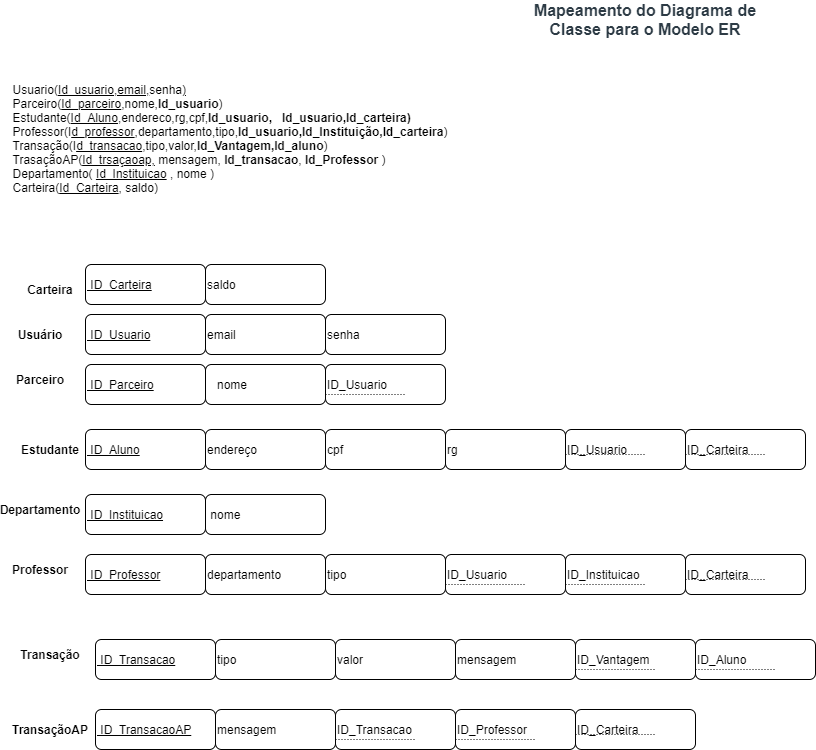

The diagram above was exported from draw.io. Its source (the exported page's mxGraphModel, read from the mxfile embedded in the PNG):
<mxGraphModel dx="2105" dy="489" grid="1" gridSize="10" guides="1" tooltips="1" connect="1" arrows="1" fold="1" page="1" pageScale="1" pageWidth="827" pageHeight="1169" math="0" shadow="0">
  <root>
    <mxCell id="0" />
    <mxCell id="1" parent="0" />
    <mxCell id="iktnJj4b6yL8fsPrejDB-4" value="&lt;div style=&quot;text-align: left&quot;&gt;&lt;span&gt;Usuario(&lt;/span&gt;&lt;u&gt;Id_usuario,email,&lt;/u&gt;&lt;span&gt;senha&lt;/span&gt;&lt;u&gt;)&lt;/u&gt;&lt;/div&gt;&lt;div style=&quot;text-align: left&quot;&gt;Parceiro(&lt;u&gt;Id_parceiro&lt;/u&gt;,nome,&lt;b&gt;Id_usuario&lt;/b&gt;)&lt;/div&gt;&lt;div style=&quot;text-align: left&quot;&gt;Estudante(&lt;u&gt;Id_Aluno&lt;/u&gt;,endereco,rg,cpf,&lt;b&gt;Id_usuario,&amp;nbsp; &amp;nbsp;&lt;/b&gt;&lt;b style=&quot;text-align: justify&quot;&gt;Id_usuario,&lt;/b&gt;&lt;b style=&quot;text-align: justify&quot;&gt;Id_carteira&lt;/b&gt;&lt;b style=&quot;text-align: justify&quot;&gt;)&lt;/b&gt;&lt;/div&gt;&lt;div style=&quot;text-align: left&quot;&gt;Professor(I&lt;u&gt;d_professor&lt;/u&gt;,departamento,tipo,&lt;b&gt;Id_usuario,Id_Instituição,Id_carteira&lt;/b&gt;)&lt;/div&gt;&lt;div style=&quot;text-align: left&quot;&gt;Transação(I&lt;u&gt;d_transacao&lt;/u&gt;,tipo,valor,&lt;b&gt;Id_Vantagem,Id_aluno&lt;/b&gt;)&lt;/div&gt;&lt;div style=&quot;text-align: left&quot;&gt;TrasaçãoAP(&lt;u&gt;Id_trsaçaoap,&lt;/u&gt; mensagem, &lt;b&gt;Id_transacao&lt;/b&gt;,&amp;nbsp;&lt;b&gt;Id_Professor&amp;nbsp;&lt;/b&gt;)&lt;/div&gt;&lt;div style=&quot;text-align: left&quot;&gt;Departamento( &lt;u&gt;Id_Instituicao&lt;/u&gt; , nome )&lt;/div&gt;&lt;div style=&quot;text-align: left&quot;&gt;Carteira(&lt;u&gt;Id_Carteira&lt;/u&gt;, saldo)&lt;/div&gt;&lt;div style=&quot;text-align: left&quot;&gt;&lt;br&gt;&lt;/div&gt;&lt;div style=&quot;text-align: left&quot;&gt;&lt;br&gt;&lt;/div&gt;&lt;div style=&quot;text-align: left&quot;&gt;&lt;span&gt;&lt;br&gt;&lt;/span&gt;&lt;/div&gt;" style="text;html=1;strokeColor=none;fillColor=none;align=center;verticalAlign=middle;whiteSpace=wrap;rounded=0;" parent="1" vertex="1">
      <mxGeometry y="70" width="450" height="250" as="geometry" />
    </mxCell>
    <mxCell id="iktnJj4b6yL8fsPrejDB-5" value="&lt;u&gt;&amp;nbsp;ID_Parceiro&lt;/u&gt;" style="rounded=1;whiteSpace=wrap;html=1;align=left;" parent="1" vertex="1">
      <mxGeometry x="80" y="400" width="120" height="40" as="geometry" />
    </mxCell>
    <mxCell id="iktnJj4b6yL8fsPrejDB-10" value="&amp;nbsp; &amp;nbsp;nome" style="rounded=1;whiteSpace=wrap;html=1;align=left;" parent="1" vertex="1">
      <mxGeometry x="200" y="400" width="120" height="40" as="geometry" />
    </mxCell>
    <mxCell id="iktnJj4b6yL8fsPrejDB-11" value="ID_Usuario" style="rounded=1;whiteSpace=wrap;html=1;align=left;" parent="1" vertex="1">
      <mxGeometry x="320" y="400" width="120" height="40" as="geometry" />
    </mxCell>
    <mxCell id="iktnJj4b6yL8fsPrejDB-12" value="" style="endArrow=none;html=1;rounded=0;dashed=1;dashPattern=1 2;exitX=0;exitY=0.75;exitDx=0;exitDy=0;" parent="1" source="iktnJj4b6yL8fsPrejDB-11" edge="1">
      <mxGeometry relative="1" as="geometry">
        <mxPoint x="330" y="430" as="sourcePoint" />
        <mxPoint x="400" y="430" as="targetPoint" />
      </mxGeometry>
    </mxCell>
    <mxCell id="iktnJj4b6yL8fsPrejDB-17" value="&lt;b&gt;Parceiro&lt;/b&gt;" style="text;html=1;strokeColor=none;fillColor=none;align=center;verticalAlign=middle;whiteSpace=wrap;rounded=0;" parent="1" vertex="1">
      <mxGeometry y="400" width="70" height="30" as="geometry" />
    </mxCell>
    <mxCell id="iktnJj4b6yL8fsPrejDB-18" value="&lt;u&gt;&amp;nbsp;ID_Usuario&lt;/u&gt;" style="rounded=1;whiteSpace=wrap;html=1;align=left;" parent="1" vertex="1">
      <mxGeometry x="80" y="350" width="120" height="40" as="geometry" />
    </mxCell>
    <mxCell id="iktnJj4b6yL8fsPrejDB-19" value="email" style="rounded=1;whiteSpace=wrap;html=1;align=left;" parent="1" vertex="1">
      <mxGeometry x="200" y="350" width="120" height="40" as="geometry" />
    </mxCell>
    <mxCell id="iktnJj4b6yL8fsPrejDB-21" value="&lt;b&gt;Usuário&lt;/b&gt;" style="text;html=1;strokeColor=none;fillColor=none;align=center;verticalAlign=middle;whiteSpace=wrap;rounded=0;" parent="1" vertex="1">
      <mxGeometry y="355" width="70" height="30" as="geometry" />
    </mxCell>
    <mxCell id="iktnJj4b6yL8fsPrejDB-22" value="&lt;u&gt;&amp;nbsp;ID_Aluno&lt;/u&gt;" style="rounded=1;whiteSpace=wrap;html=1;align=left;" parent="1" vertex="1">
      <mxGeometry x="80" y="465" width="120" height="40" as="geometry" />
    </mxCell>
    <mxCell id="iktnJj4b6yL8fsPrejDB-23" value="endereço" style="rounded=1;whiteSpace=wrap;html=1;align=left;" parent="1" vertex="1">
      <mxGeometry x="200" y="465" width="120" height="40" as="geometry" />
    </mxCell>
    <mxCell id="iktnJj4b6yL8fsPrejDB-24" value="ID_Usuario" style="rounded=1;whiteSpace=wrap;html=1;align=left;" parent="1" vertex="1">
      <mxGeometry x="560" y="465" width="120" height="40" as="geometry" />
    </mxCell>
    <mxCell id="iktnJj4b6yL8fsPrejDB-25" value="&lt;b&gt;Estudante&lt;/b&gt;" style="text;html=1;strokeColor=none;fillColor=none;align=center;verticalAlign=middle;whiteSpace=wrap;rounded=0;" parent="1" vertex="1">
      <mxGeometry x="10" y="470" width="70" height="30" as="geometry" />
    </mxCell>
    <mxCell id="iktnJj4b6yL8fsPrejDB-26" value="cpf" style="rounded=1;whiteSpace=wrap;html=1;align=left;" parent="1" vertex="1">
      <mxGeometry x="320" y="465" width="120" height="40" as="geometry" />
    </mxCell>
    <mxCell id="iktnJj4b6yL8fsPrejDB-27" value="rg" style="rounded=1;whiteSpace=wrap;html=1;align=left;" parent="1" vertex="1">
      <mxGeometry x="440" y="465" width="120" height="40" as="geometry" />
    </mxCell>
    <mxCell id="iktnJj4b6yL8fsPrejDB-31" value="" style="endArrow=none;html=1;rounded=0;dashed=1;dashPattern=1 2;exitX=0;exitY=0.75;exitDx=0;exitDy=0;" parent="1" edge="1">
      <mxGeometry relative="1" as="geometry">
        <mxPoint x="560" y="490" as="sourcePoint" />
        <mxPoint x="640" y="490" as="targetPoint" />
      </mxGeometry>
    </mxCell>
    <mxCell id="iktnJj4b6yL8fsPrejDB-32" value="&lt;u&gt;&amp;nbsp;ID_Professor&lt;/u&gt;" style="rounded=1;whiteSpace=wrap;html=1;align=left;" parent="1" vertex="1">
      <mxGeometry x="80" y="590" width="120" height="40" as="geometry" />
    </mxCell>
    <mxCell id="iktnJj4b6yL8fsPrejDB-33" value="departamento" style="rounded=1;whiteSpace=wrap;html=1;align=left;" parent="1" vertex="1">
      <mxGeometry x="200" y="590" width="120" height="40" as="geometry" />
    </mxCell>
    <mxCell id="iktnJj4b6yL8fsPrejDB-37" value="&lt;b&gt;Professor&lt;/b&gt;" style="text;html=1;strokeColor=none;fillColor=none;align=center;verticalAlign=middle;whiteSpace=wrap;rounded=0;" parent="1" vertex="1">
      <mxGeometry y="590" width="70" height="30" as="geometry" />
    </mxCell>
    <mxCell id="iktnJj4b6yL8fsPrejDB-38" value="ID_Usuario" style="rounded=1;whiteSpace=wrap;html=1;align=left;" parent="1" vertex="1">
      <mxGeometry x="440" y="590" width="120" height="40" as="geometry" />
    </mxCell>
    <mxCell id="iktnJj4b6yL8fsPrejDB-39" value="ID_Instituicao" style="rounded=1;whiteSpace=wrap;html=1;align=left;" parent="1" vertex="1">
      <mxGeometry x="560" y="590" width="120" height="40" as="geometry" />
    </mxCell>
    <mxCell id="iktnJj4b6yL8fsPrejDB-40" value="" style="endArrow=none;html=1;rounded=0;dashed=1;dashPattern=1 2;exitX=0;exitY=0.75;exitDx=0;exitDy=0;" parent="1" edge="1">
      <mxGeometry relative="1" as="geometry">
        <mxPoint x="560" y="620" as="sourcePoint" />
        <mxPoint x="640" y="620" as="targetPoint" />
      </mxGeometry>
    </mxCell>
    <mxCell id="iktnJj4b6yL8fsPrejDB-41" value="&lt;b&gt;Departamento&lt;/b&gt;" style="text;html=1;strokeColor=none;fillColor=none;align=center;verticalAlign=middle;whiteSpace=wrap;rounded=0;" parent="1" vertex="1">
      <mxGeometry y="530" width="70" height="30" as="geometry" />
    </mxCell>
    <mxCell id="iktnJj4b6yL8fsPrejDB-42" value="&lt;u&gt;&amp;nbsp;ID_Instituicao&lt;/u&gt;" style="rounded=1;whiteSpace=wrap;html=1;align=left;" parent="1" vertex="1">
      <mxGeometry x="80" y="530" width="120" height="40" as="geometry" />
    </mxCell>
    <mxCell id="iktnJj4b6yL8fsPrejDB-43" value="&amp;nbsp;nome" style="rounded=1;whiteSpace=wrap;html=1;align=left;" parent="1" vertex="1">
      <mxGeometry x="200" y="530" width="120" height="40" as="geometry" />
    </mxCell>
    <mxCell id="iktnJj4b6yL8fsPrejDB-51" value="&lt;b&gt;Transação&lt;/b&gt;" style="text;html=1;strokeColor=none;fillColor=none;align=center;verticalAlign=middle;whiteSpace=wrap;rounded=0;" parent="1" vertex="1">
      <mxGeometry x="10" y="675" width="70" height="30" as="geometry" />
    </mxCell>
    <mxCell id="iktnJj4b6yL8fsPrejDB-52" value="&lt;u&gt;&amp;nbsp;ID_Transacao&lt;/u&gt;" style="rounded=1;whiteSpace=wrap;html=1;align=left;" parent="1" vertex="1">
      <mxGeometry x="90" y="675" width="120" height="40" as="geometry" />
    </mxCell>
    <mxCell id="iktnJj4b6yL8fsPrejDB-53" value="tipo" style="rounded=1;whiteSpace=wrap;html=1;align=left;" parent="1" vertex="1">
      <mxGeometry x="210" y="675" width="120" height="40" as="geometry" />
    </mxCell>
    <mxCell id="iktnJj4b6yL8fsPrejDB-54" value="valor" style="rounded=1;whiteSpace=wrap;html=1;align=left;" parent="1" vertex="1">
      <mxGeometry x="330" y="675" width="120" height="40" as="geometry" />
    </mxCell>
    <mxCell id="iktnJj4b6yL8fsPrejDB-55" value="mensagem" style="rounded=1;whiteSpace=wrap;html=1;align=left;" parent="1" vertex="1">
      <mxGeometry x="450" y="675" width="120" height="40" as="geometry" />
    </mxCell>
    <mxCell id="iktnJj4b6yL8fsPrejDB-56" value="ID_Vantagem" style="rounded=1;whiteSpace=wrap;html=1;align=left;" parent="1" vertex="1">
      <mxGeometry x="570" y="675" width="120" height="40" as="geometry" />
    </mxCell>
    <mxCell id="iktnJj4b6yL8fsPrejDB-57" value="" style="endArrow=none;html=1;rounded=0;dashed=1;dashPattern=1 2;exitX=0;exitY=0.75;exitDx=0;exitDy=0;" parent="1" edge="1">
      <mxGeometry relative="1" as="geometry">
        <mxPoint x="570" y="705" as="sourcePoint" />
        <mxPoint x="650" y="705" as="targetPoint" />
      </mxGeometry>
    </mxCell>
    <mxCell id="iktnJj4b6yL8fsPrejDB-58" value="ID_Aluno" style="rounded=1;whiteSpace=wrap;html=1;align=left;" parent="1" vertex="1">
      <mxGeometry x="690" y="675" width="120" height="40" as="geometry" />
    </mxCell>
    <mxCell id="iktnJj4b6yL8fsPrejDB-59" value="" style="endArrow=none;html=1;rounded=0;dashed=1;dashPattern=1 2;exitX=0;exitY=0.75;exitDx=0;exitDy=0;" parent="1" edge="1">
      <mxGeometry relative="1" as="geometry">
        <mxPoint x="690" y="705" as="sourcePoint" />
        <mxPoint x="770" y="705" as="targetPoint" />
      </mxGeometry>
    </mxCell>
    <mxCell id="iktnJj4b6yL8fsPrejDB-60" value="&lt;b&gt;TransaçãoAP&lt;/b&gt;" style="text;html=1;strokeColor=none;fillColor=none;align=center;verticalAlign=middle;whiteSpace=wrap;rounded=0;" parent="1" vertex="1">
      <mxGeometry x="10" y="750" width="70" height="30" as="geometry" />
    </mxCell>
    <mxCell id="iktnJj4b6yL8fsPrejDB-61" value="&lt;u&gt;&amp;nbsp;ID_TransacaoAP&lt;/u&gt;" style="rounded=1;whiteSpace=wrap;html=1;align=left;" parent="1" vertex="1">
      <mxGeometry x="90" y="745" width="120" height="40" as="geometry" />
    </mxCell>
    <mxCell id="iktnJj4b6yL8fsPrejDB-62" value="mensagem" style="rounded=1;whiteSpace=wrap;html=1;align=left;" parent="1" vertex="1">
      <mxGeometry x="210" y="745" width="120" height="40" as="geometry" />
    </mxCell>
    <mxCell id="iktnJj4b6yL8fsPrejDB-65" value="ID_Transacao" style="rounded=1;whiteSpace=wrap;html=1;align=left;" parent="1" vertex="1">
      <mxGeometry x="330" y="745" width="120" height="40" as="geometry" />
    </mxCell>
    <mxCell id="iktnJj4b6yL8fsPrejDB-66" value="ID_Professor" style="rounded=1;whiteSpace=wrap;html=1;align=left;" parent="1" vertex="1">
      <mxGeometry x="450" y="745" width="120" height="40" as="geometry" />
    </mxCell>
    <mxCell id="iktnJj4b6yL8fsPrejDB-67" value="" style="endArrow=none;html=1;rounded=0;dashed=1;dashPattern=1 2;exitX=0;exitY=0.75;exitDx=0;exitDy=0;" parent="1" edge="1">
      <mxGeometry relative="1" as="geometry">
        <mxPoint x="330" y="775" as="sourcePoint" />
        <mxPoint x="410" y="775" as="targetPoint" />
      </mxGeometry>
    </mxCell>
    <mxCell id="iktnJj4b6yL8fsPrejDB-68" value="" style="endArrow=none;html=1;rounded=0;dashed=1;dashPattern=1 2;exitX=0;exitY=0.75;exitDx=0;exitDy=0;" parent="1" edge="1">
      <mxGeometry relative="1" as="geometry">
        <mxPoint x="700" y="715" as="sourcePoint" />
        <mxPoint x="780" y="715" as="targetPoint" />
      </mxGeometry>
    </mxCell>
    <mxCell id="iktnJj4b6yL8fsPrejDB-69" value="" style="endArrow=none;html=1;rounded=0;dashed=1;dashPattern=1 2;exitX=0;exitY=0.75;exitDx=0;exitDy=0;" parent="1" edge="1">
      <mxGeometry relative="1" as="geometry">
        <mxPoint x="450" y="775" as="sourcePoint" />
        <mxPoint x="530" y="775" as="targetPoint" />
      </mxGeometry>
    </mxCell>
    <mxCell id="iktnJj4b6yL8fsPrejDB-71" value="&lt;span style=&quot;color: rgb(45 , 59 , 69) ; font-family: &amp;#34;lato extended&amp;#34; , &amp;#34;lato&amp;#34; , &amp;#34;helvetica neue&amp;#34; , &amp;#34;helvetica&amp;#34; , &amp;#34;arial&amp;#34; , sans-serif ; font-size: 16px ; background-color: rgb(255 , 255 , 255)&quot;&gt;&lt;b&gt;Mapeamento do Diagrama de Classe para o Modelo ER&lt;/b&gt;&lt;/span&gt;" style="text;html=1;strokeColor=none;fillColor=none;align=center;verticalAlign=middle;whiteSpace=wrap;rounded=0;" parent="1" vertex="1">
      <mxGeometry x="510" y="40" width="260" height="30" as="geometry" />
    </mxCell>
    <mxCell id="RBWZ7vKVBUjhgE34YATt-1" value="senha" style="rounded=1;whiteSpace=wrap;html=1;align=left;" parent="1" vertex="1">
      <mxGeometry x="320" y="350" width="120" height="40" as="geometry" />
    </mxCell>
    <mxCell id="RBWZ7vKVBUjhgE34YATt-2" value="tipo" style="rounded=1;whiteSpace=wrap;html=1;align=left;" parent="1" vertex="1">
      <mxGeometry x="320" y="590" width="120" height="40" as="geometry" />
    </mxCell>
    <mxCell id="RBWZ7vKVBUjhgE34YATt-3" value="" style="endArrow=none;html=1;rounded=0;dashed=1;dashPattern=1 2;exitX=0;exitY=0.75;exitDx=0;exitDy=0;" parent="1" edge="1">
      <mxGeometry relative="1" as="geometry">
        <mxPoint x="440" y="620" as="sourcePoint" />
        <mxPoint x="520" y="620" as="targetPoint" />
      </mxGeometry>
    </mxCell>
    <mxCell id="RBWZ7vKVBUjhgE34YATt-5" value="&lt;b&gt;Carteira&lt;/b&gt;" style="text;html=1;strokeColor=none;fillColor=none;align=center;verticalAlign=middle;whiteSpace=wrap;rounded=0;" parent="1" vertex="1">
      <mxGeometry x="10" y="310" width="70" height="30" as="geometry" />
    </mxCell>
    <mxCell id="RBWZ7vKVBUjhgE34YATt-6" value="&lt;u&gt;&amp;nbsp;ID_Carteira&lt;/u&gt;" style="rounded=1;whiteSpace=wrap;html=1;align=left;" parent="1" vertex="1">
      <mxGeometry x="80" y="300" width="120" height="40" as="geometry" />
    </mxCell>
    <mxCell id="RBWZ7vKVBUjhgE34YATt-7" value="saldo" style="rounded=1;whiteSpace=wrap;html=1;align=left;" parent="1" vertex="1">
      <mxGeometry x="200" y="300" width="120" height="40" as="geometry" />
    </mxCell>
    <mxCell id="RBWZ7vKVBUjhgE34YATt-8" value="ID_Carteira" style="rounded=1;whiteSpace=wrap;html=1;align=left;" parent="1" vertex="1">
      <mxGeometry x="680" y="465" width="120" height="40" as="geometry" />
    </mxCell>
    <mxCell id="RBWZ7vKVBUjhgE34YATt-9" value="" style="endArrow=none;html=1;rounded=0;dashed=1;dashPattern=1 2;exitX=0;exitY=0.75;exitDx=0;exitDy=0;" parent="1" edge="1">
      <mxGeometry relative="1" as="geometry">
        <mxPoint x="680" y="490" as="sourcePoint" />
        <mxPoint x="760" y="490" as="targetPoint" />
      </mxGeometry>
    </mxCell>
    <mxCell id="RBWZ7vKVBUjhgE34YATt-10" value="ID_Carteira" style="rounded=1;whiteSpace=wrap;html=1;align=left;" parent="1" vertex="1">
      <mxGeometry x="680" y="590" width="120" height="40" as="geometry" />
    </mxCell>
    <mxCell id="RBWZ7vKVBUjhgE34YATt-11" value="" style="endArrow=none;html=1;rounded=0;dashed=1;dashPattern=1 2;exitX=0;exitY=0.75;exitDx=0;exitDy=0;" parent="1" edge="1">
      <mxGeometry relative="1" as="geometry">
        <mxPoint x="680" y="615" as="sourcePoint" />
        <mxPoint x="760" y="615" as="targetPoint" />
      </mxGeometry>
    </mxCell>
    <mxCell id="RBWZ7vKVBUjhgE34YATt-12" value="ID_Carteira" style="rounded=1;whiteSpace=wrap;html=1;align=left;" parent="1" vertex="1">
      <mxGeometry x="570" y="745" width="120" height="40" as="geometry" />
    </mxCell>
    <mxCell id="RBWZ7vKVBUjhgE34YATt-13" value="" style="endArrow=none;html=1;rounded=0;dashed=1;dashPattern=1 2;exitX=0;exitY=0.75;exitDx=0;exitDy=0;" parent="1" edge="1">
      <mxGeometry relative="1" as="geometry">
        <mxPoint x="570" y="770" as="sourcePoint" />
        <mxPoint x="650" y="770" as="targetPoint" />
      </mxGeometry>
    </mxCell>
  </root>
</mxGraphModel>